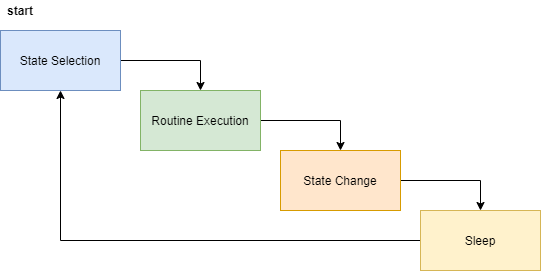

The diagram above was exported from draw.io. Its source (the exported page's mxGraphModel, read from the mxfile embedded in the PNG):
<mxGraphModel dx="1038" dy="548" grid="1" gridSize="10" guides="1" tooltips="1" connect="1" arrows="1" fold="1" page="1" pageScale="1" pageWidth="850" pageHeight="1100" math="0" shadow="0">
  <root>
    <mxCell id="0" />
    <mxCell id="1" parent="0" />
    <mxCell id="AFbpixSvj_U6OIvjbV-I-6" style="edgeStyle=orthogonalEdgeStyle;rounded=0;orthogonalLoop=1;jettySize=auto;html=1;exitX=1;exitY=0.5;exitDx=0;exitDy=0;entryX=0.5;entryY=0;entryDx=0;entryDy=0;" edge="1" parent="1" source="AFbpixSvj_U6OIvjbV-I-1" target="AFbpixSvj_U6OIvjbV-I-2">
      <mxGeometry relative="1" as="geometry" />
    </mxCell>
    <mxCell id="AFbpixSvj_U6OIvjbV-I-1" value="State Selection" style="rounded=0;whiteSpace=wrap;html=1;strokeColor=#6c8ebf;fillColor=#dae8fc;" vertex="1" parent="1">
      <mxGeometry x="40" y="180" width="120" height="60" as="geometry" />
    </mxCell>
    <mxCell id="AFbpixSvj_U6OIvjbV-I-7" style="edgeStyle=orthogonalEdgeStyle;rounded=0;orthogonalLoop=1;jettySize=auto;html=1;entryX=0.5;entryY=0;entryDx=0;entryDy=0;" edge="1" parent="1" source="AFbpixSvj_U6OIvjbV-I-2" target="AFbpixSvj_U6OIvjbV-I-3">
      <mxGeometry relative="1" as="geometry" />
    </mxCell>
    <mxCell id="AFbpixSvj_U6OIvjbV-I-2" value="Routine Execution" style="rounded=0;whiteSpace=wrap;html=1;strokeColor=#82b366;fillColor=#d5e8d4;" vertex="1" parent="1">
      <mxGeometry x="180" y="240" width="120" height="60" as="geometry" />
    </mxCell>
    <mxCell id="AFbpixSvj_U6OIvjbV-I-8" style="edgeStyle=orthogonalEdgeStyle;rounded=0;orthogonalLoop=1;jettySize=auto;html=1;entryX=0.5;entryY=0;entryDx=0;entryDy=0;" edge="1" parent="1" source="AFbpixSvj_U6OIvjbV-I-3" target="AFbpixSvj_U6OIvjbV-I-4">
      <mxGeometry relative="1" as="geometry" />
    </mxCell>
    <mxCell id="AFbpixSvj_U6OIvjbV-I-3" value="State Change" style="rounded=0;whiteSpace=wrap;html=1;fillColor=#ffe6cc;strokeColor=#d79b00;" vertex="1" parent="1">
      <mxGeometry x="320" y="300" width="120" height="60" as="geometry" />
    </mxCell>
    <mxCell id="AFbpixSvj_U6OIvjbV-I-5" style="edgeStyle=orthogonalEdgeStyle;rounded=0;orthogonalLoop=1;jettySize=auto;html=1;entryX=0.5;entryY=1;entryDx=0;entryDy=0;" edge="1" parent="1" source="AFbpixSvj_U6OIvjbV-I-4" target="AFbpixSvj_U6OIvjbV-I-1">
      <mxGeometry relative="1" as="geometry" />
    </mxCell>
    <mxCell id="AFbpixSvj_U6OIvjbV-I-4" value="Sleep" style="rounded=0;whiteSpace=wrap;html=1;fillColor=#fff2cc;strokeColor=#d6b656;" vertex="1" parent="1">
      <mxGeometry x="460" y="360" width="120" height="60" as="geometry" />
    </mxCell>
    <mxCell id="AFbpixSvj_U6OIvjbV-I-9" value="&lt;b&gt;start&lt;/b&gt;" style="text;html=1;strokeColor=none;fillColor=none;align=center;verticalAlign=middle;whiteSpace=wrap;rounded=0;" vertex="1" parent="1">
      <mxGeometry x="40" y="150" width="40" height="20" as="geometry" />
    </mxCell>
  </root>
</mxGraphModel>